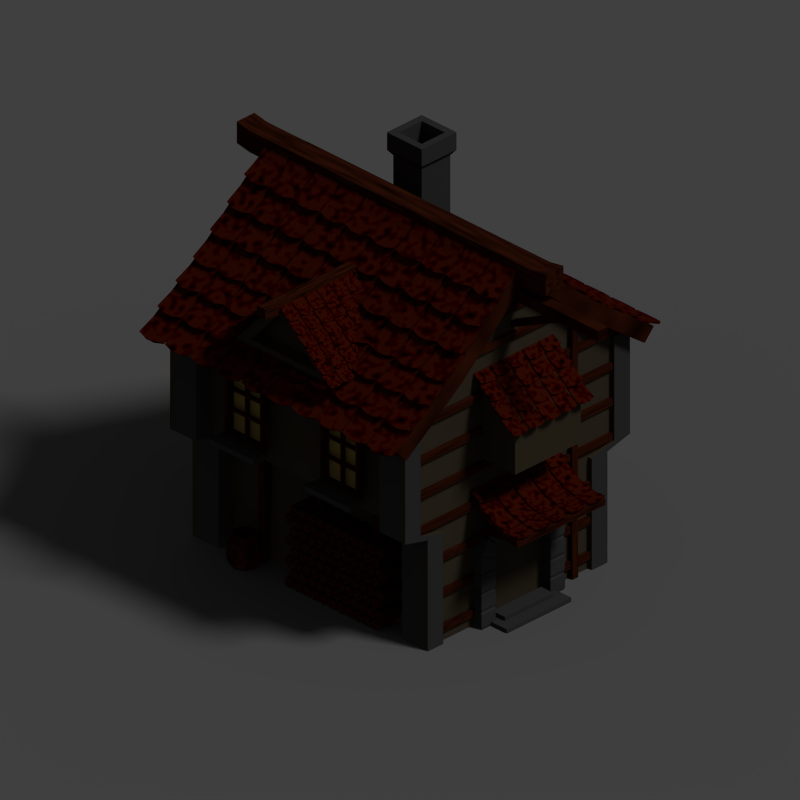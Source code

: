 # Source: Town_01.blend  (saved by Blender 2.79.0; exported with 4.5.12 LTS)
import bpy
from mathutils import Matrix  # noqa: F401  (used for matrix-valued properties, if any)

bpy.ops.wm.read_factory_settings(use_empty=True)
scene = bpy.context.scene
scene.name = 'Scene'

# ---- collections
col_collection_1 = bpy.data.collections.new('Collection 1'); scene.collection.children.link(col_collection_1)

# ---- materials (node trees are filled in below, after node groups)
mat_wood = bpy.data.materials.new('wood')
mat_wood.alpha_threshold = 0.0
mat_wood.roughness = 0.5
mat_wall = bpy.data.materials.new('wall')
mat_wall.alpha_threshold = 0.0
mat_wall.roughness = 0.5
mat_tiles = bpy.data.materials.new('Tiles')
mat_tiles.alpha_threshold = 0.0
mat_tiles.preview_render_type = 'SHADERBALL'
mat_tiles.roughness = 0.5
mat_stone = bpy.data.materials.new('Stone')
mat_stone.alpha_threshold = 0.0
mat_stone.roughness = 0.5
mat_material_003 = bpy.data.materials.new('Material.003')
mat_material_003.alpha_threshold = 0.0
mat_material_003.roughness = 0.5
mat_material = bpy.data.materials.new('Material')
mat_material.alpha_threshold = 0.0
mat_material.roughness = 0.5

# ---- material node trees
mat_wood.use_nodes = True; mat_wood.node_tree.nodes.clear()
_N = mat_wood.node_tree.nodes; _L = mat_wood.node_tree.links
n0 = _N.new('ShaderNodeOutputMaterial'); n0.name = 'Material Output'; n0.location = (300, 300)
n1 = _N.new('ShaderNodeBsdfDiffuse'); n1.name = 'Diffuse BSDF'; n1.location = (71, 313)
n2 = _N.new('ShaderNodeTexNoise'); n2.name = 'Musgrave Texture'; n2.location = (-504, 204)
n2.width = 150
n2.normalize = False
n2.inputs[3].default_value = 1.0
n2.inputs[4].default_value = 1.0
n2.inputs[5].default_value = 1.0
n3 = _N.new('ShaderNodeRGB'); n3.name = 'RGB'; n3.location = (-473, 432)
n3.outputs[0].default_value = (0.05286, 0.01161, 0.004025, 1.0)
n4 = _N.new('ShaderNodeMix'); n4.name = 'Mix'; n4.location = (-124, 214)
n4.data_type = 'RGBA'
n4.blend_type = 'SOFT_LIGHT'
n4.inputs[0].default_value = 0.2
_L.new(n1.outputs[0], n0.inputs[0])
_L.new(n3.outputs[0], n4.inputs[6])
_L.new(n2.outputs[0], n4.inputs[7])
_L.new(n4.outputs[2], n1.inputs[0])
n0.is_active_output = True
mat_wall.use_nodes = True; mat_wall.node_tree.nodes.clear()
_N = mat_wall.node_tree.nodes; _L = mat_wall.node_tree.links
n0 = _N.new('ShaderNodeOutputMaterial'); n0.name = 'Material Output'; n0.location = (300, 300)
n1 = _N.new('ShaderNodeBsdfDiffuse'); n1.name = 'Diffuse BSDF'; n1.location = (10, 300)
n1.inputs[0].default_value = (0.06337, 0.05005, 0.03136, 1.0)
_L.new(n1.outputs[0], n0.inputs[0])
n0.is_active_output = True
mat_tiles.use_nodes = True; mat_tiles.node_tree.nodes.clear()
_N = mat_tiles.node_tree.nodes; _L = mat_tiles.node_tree.links
n0 = _N.new('ShaderNodeRGB'); n0.name = 'RGB'; n0.location = (-424, 557)
n0.outputs[0].default_value = (0.06698, 0.007719, 0.002089, 1.0)
n1 = _N.new('ShaderNodeOutputMaterial'); n1.name = 'Material Output'; n1.location = (528, 343)
n2 = _N.new('ShaderNodeBsdfDiffuse'); n2.name = 'Diffuse BSDF'; n2.location = (272, 378)
n3 = _N.new('ShaderNodeMix'); n3.name = 'Mix'; n3.location = (19, 304)
n3.data_type = 'RGBA'
n3.blend_type = 'DARKEN'
n3.inputs[0].default_value = 0.04545
n4 = _N.new('ShaderNodeTexNoise'); n4.name = 'Musgrave Texture'; n4.location = (-456, 242)
n4.width = 150
n4.normalize = False
n4.inputs[2].default_value = 4.0
n4.inputs[3].default_value = 1.0
n4.inputs[4].default_value = 1.0
n4.inputs[5].default_value = 1.0
_L.new(n2.outputs[0], n1.inputs[0])
_L.new(n4.outputs[0], n3.inputs[7])
_L.new(n3.outputs[2], n2.inputs[0])
_L.new(n0.outputs[0], n3.inputs[6])
n1.is_active_output = True
mat_stone.use_nodes = True; mat_stone.node_tree.nodes.clear()
_N = mat_stone.node_tree.nodes; _L = mat_stone.node_tree.links
n0 = _N.new('ShaderNodeOutputMaterial'); n0.name = 'Material Output'; n0.location = (300, 300)
n1 = _N.new('ShaderNodeBsdfDiffuse'); n1.name = 'Diffuse BSDF'; n1.location = (10, 300)
n1.inputs[0].default_value = (0.05345, 0.05345, 0.05345, 1.0)
_L.new(n1.outputs[0], n0.inputs[0])
n0.is_active_output = True
mat_material_003.use_nodes = True; mat_material_003.node_tree.nodes.clear()
_N = mat_material_003.node_tree.nodes; _L = mat_material_003.node_tree.links
n0 = _N.new('ShaderNodeOutputMaterial'); n0.name = 'Material Output'; n0.location = (300, 300)
n1 = _N.new('ShaderNodeBsdfDiffuse'); n1.name = 'Diffuse BSDF'; n1.location = (10, 300)
n1.inputs[0].default_value = (0.3883, 0.2762, 0.07502, 1.0)
_L.new(n1.outputs[0], n0.inputs[0])
n0.is_active_output = True

# ---- world
world_world = bpy.data.worlds.new('World'); scene.world = world_world
world_world.color = (0.05088, 0.05088, 0.05088)
world_world.use_sun_shadow = False
world_world.sun_shadow_jitter_overblur = 0.0
world_world.cycles.sampling_method = 'MANUAL'
world_world.light_settings.ao_factor = 0.6

# ---- cameras
cam_camera = bpy.data.cameras.new('Camera')
cam_camera.type = 'ORTHO'
cam_camera.clip_end = 100.0
cam_camera.lens = 35.0
cam_camera.sensor_width = 32.0
cam_camera.sensor_height = 18.0
cam_camera.ortho_scale = 7.6
cam_camera.dof.focus_distance = 0.0

# ---- lights
light_lamp = bpy.data.lights.new('Lamp', 'SUN')
light_lamp.transmission_factor = 0.0
light_lamp.cutoff_distance = 30.0
light_lamp.angle = 0.1993
light_lamp.energy = 1.0
light_lamp.shadow_buffer_clip_start = 1.001
light_lamp.shadow_soft_size = 0.1
light_lamp.shadow_cascade_max_distance = 1000.0

# ---- meshes
me_cylinder_002 = bpy.data.meshes.new('Cylinder.002')
me_cylinder_002.from_pydata([(0.0, 0.2, -1.0), (0.0, 0.2, 1.0), (0.1414, 0.1414, -1.0), (0.1414, 0.1414, 1.0), (0.2, -8.742e-09, -1.0), (0.2, -8.742e-09, 1.0), (0.1414, -0.1414, -1.0), (0.1414, -0.1414, 1.0), (-1.748e-08, -0.2, -1.0), (-1.748e-08, -0.2, 1.0), (-0.1414, -0.1414, -1.0), (-0.1414, -0.1414, 1.0), (-0.2, 2.385e-09, -1.0), (-0.2, 2.385e-09, 1.0), (-0.1414, 0.1414, -1.0), (-0.1414, 0.1414, 1.0), (0.1186, 0.1186, 1.0), (-9.034e-10, 0.1677, 1.0), (0.1677, -7.329e-09, 1.0), (0.1186, -0.1186, 1.0), (-1.556e-08, -0.1677, 1.0), (-0.1186, -0.1186, 1.0), (-0.1677, 1.999e-09, 1.0), (-0.1186, 0.1186, 1.0), (0.1186, 0.1186, 0.04167), (-9.034e-10, 0.1677, 0.04167), (0.1677, -7.329e-09, 0.04167), (0.1186, -0.1186, 0.04167), (-1.556e-08, -0.1677, 0.04167), (-0.1186, -0.1186, 0.04167), (-0.1677, 1.999e-09, 0.04167), (-0.1186, 0.1186, 0.04167), (0.0, 0.2707, -0.3876), (0.0, 0.2707, 0.3876), (0.1914, 0.1914, 0.3876), (0.1914, 0.1914, -0.3876), (0.2707, -1.117e-08, 0.3876), (0.2707, -1.117e-08, -0.3876), (0.1914, -0.1914, 0.3876), (0.1914, -0.1914, -0.3876), (-2.366e-08, -0.2707, 0.3876), (-2.366e-08, -0.2707, -0.3876), (-0.1914, -0.1914, 0.3876), (-0.1914, -0.1914, -0.3876), (-0.2707, 3.886e-09, 0.3876), (-0.2707, 3.886e-09, -0.3876), (-0.1914, 0.1914, 0.3876), (-0.1914, 0.1914, -0.3876)], [], [(33, 1, 3, 34), (34, 3, 5, 36), (36, 5, 7, 38), (38, 7, 9, 40), (40, 9, 11, 42), (42, 11, 13, 44), (7, 5, 18, 19), (44, 13, 15, 46), (46, 15, 1, 33), (0, 2, 4, 6, 8, 10, 12, 14), (23, 22, 30, 31), (13, 11, 21, 22), (9, 7, 19, 20), (15, 13, 22, 23), (5, 3, 16, 18), (11, 9, 20, 21), (1, 15, 23, 17), (3, 1, 17, 16), (24, 25, 31, 30, 29, 28, 27, 26), (21, 20, 28, 29), (19, 18, 26, 27), (16, 17, 25, 24), (17, 23, 31, 25), (22, 21, 29, 30), (20, 19, 27, 28), (18, 16, 24, 26), (14, 47, 32, 0), (47, 46, 33, 32), (12, 45, 47, 14), (45, 44, 46, 47), (10, 43, 45, 12), (43, 42, 44, 45), (8, 41, 43, 10), (41, 40, 42, 43), (6, 39, 41, 8), (39, 38, 40, 41), (4, 37, 39, 6), (37, 36, 38, 39), (2, 35, 37, 4), (35, 34, 36, 37), (0, 32, 35, 2), (32, 33, 34, 35)])
me_cylinder_002.materials.append(mat_wood)
me_cylinder_002.use_remesh_preserve_volume = False
me_cylinder_002.use_remesh_preserve_attributes = False
me_cylinder_002.use_mirror_vertex_groups = False
me_cylinder_002.update()
me_cube_028 = bpy.data.meshes.new('Cube.028')
me_cube_028.from_pydata([(-1.835, -0.05481, -1.68), (1.816, -0.05481, -1.68), (-1.835, 0.1204, -1.68), (1.816, 0.1204, -1.68), (-1.835, -0.05481, -1.505), (1.816, -0.05481, -1.505), (-1.835, 0.1204, -1.505), (1.816, 0.1204, -1.505), (-1.835, -0.05481, -1.68), (1.816, -0.05481, -1.68), (-1.835, 0.1204, -1.68), (1.816, 0.1204, -1.68), (-1.835, -0.05481, -1.505), (1.816, -0.05481, -1.505), (-1.835, 0.1204, -1.505), (1.816, 0.1204, -1.505), (-1.342, -0.05481, -0.9734), (1.324, -0.05481, -0.9734), (-1.342, 0.1204, -0.9734), (1.324, 0.1204, -0.9734), (-1.342, -0.05481, -0.7982), (1.324, -0.05481, -0.7982), (-1.342, 0.1204, -0.7982), (1.324, 0.1204, -0.7982), (-1.342, -0.05481, -0.9734), (1.324, -0.05481, -0.9734), (-1.342, 0.1204, -0.9734), (1.324, 0.1204, -0.9734), (-1.342, -0.05481, -0.7982), (1.324, -0.05481, -0.7982), (-1.342, 0.1204, -0.7982), (1.324, 0.1204, -0.7982), (-0.148, 1.51, -0.6555), (-0.148, -2.712, -0.6555), (0.1295, 1.51, -0.6555), (0.1295, -2.712, -0.6555), (-0.148, 1.51, -0.378), (-0.148, -2.712, -0.378), (0.1295, 1.51, -0.378), (0.1295, -2.712, -0.378), (-0.148, 1.51, -0.6555), (-0.148, -2.712, -0.6555), (0.1295, 1.51, -0.6555), (0.1295, -2.712, -0.6555), (-0.148, 1.51, -0.378), (-0.148, -2.712, -0.378), (0.1295, 1.51, -0.378), (0.1295, -2.712, -0.378), (-0.08464, 0.3974, -1.598), (-0.08464, -1.666, -0.5917), (0.06621, 0.3974, -1.598), (0.06621, -1.666, -0.5917), (-0.08464, 0.4635, -1.462), (-0.08464, -1.6, -0.4561), (0.06621, 0.4635, -1.462), (0.06621, -1.6, -0.4561), (-0.08464, 0.3974, -1.598), (-0.08464, -1.666, -0.5917), (0.06621, 0.3974, -1.598), (0.06621, -1.666, -0.5917), (-0.08464, 0.4635, -1.462), (-0.08464, -1.6, -0.4561), (0.06621, 0.4635, -1.462), (0.06621, -1.6, -0.4561)], [], [(0, 2, 3, 1), (2, 6, 7, 3), (6, 4, 5, 7), (4, 0, 1, 5), (2, 0, 4, 6), (7, 5, 1, 3), (10, 8, 12, 14), (15, 13, 9, 11), (16, 18, 19, 17), (18, 22, 23, 19), (22, 20, 21, 23), (20, 16, 17, 21), (18, 16, 20, 22), (23, 21, 17, 19), (26, 24, 28, 30), (31, 29, 25, 27), (32, 34, 35, 33), (34, 38, 39, 35), (38, 36, 37, 39), (36, 32, 33, 37), (34, 32, 36, 38), (39, 37, 33, 35), (42, 40, 44, 46), (47, 45, 41, 43), (48, 50, 51, 49), (50, 54, 55, 51), (54, 52, 53, 55), (52, 48, 49, 53), (50, 48, 52, 54), (55, 53, 49, 51), (58, 56, 60, 62), (63, 61, 57, 59)])
me_cube_028.materials.append(mat_wood)
me_cube_028.use_remesh_preserve_volume = False
me_cube_028.use_remesh_preserve_attributes = False
me_cube_028.use_mirror_vertex_groups = False
me_cube_028.update()
me_cube_027 = bpy.data.meshes.new('Cube.027')
me_cube_027.from_pydata([(0.9914, -0.05481, -5.218), (2.679, -0.05481, -5.218), (0.9914, 0.1204, -5.218), (2.679, 0.1204, -5.218), (0.9914, -0.05481, -5.043), (2.679, -0.05481, -5.043), (0.9914, 0.1204, -5.043), (2.679, 0.1204, -5.043)], [], [(0, 2, 3, 1), (2, 6, 7, 3), (6, 4, 5, 7), (4, 0, 1, 5), (2, 0, 4, 6), (7, 5, 1, 3)])
me_cube_027.materials.append(mat_wood)
me_cube_027.use_remesh_preserve_volume = False
me_cube_027.use_remesh_preserve_attributes = False
me_cube_027.use_mirror_vertex_groups = False
me_cube_027.update()
me_cube_026 = bpy.data.meshes.new('Cube.026')
me_cube_026.from_pydata([(-3.191, -0.05482, -5.41), (3.172, -0.05481, -5.41), (-3.191, 0.1204, -5.41), (3.172, 0.1204, -5.41), (-3.191, -0.05482, -5.235), (3.172, -0.05481, -5.235), (-3.191, 0.1204, -5.235), (3.172, 0.1204, -5.235)], [], [(0, 2, 3, 1), (2, 6, 7, 3), (6, 4, 5, 7), (4, 0, 1, 5), (2, 0, 4, 6), (7, 5, 1, 3)])
me_cube_026.materials.append(mat_wood)
me_cube_026.use_remesh_preserve_volume = False
me_cube_026.use_remesh_preserve_attributes = False
me_cube_026.use_mirror_vertex_groups = False
me_cube_026.update()
me_cube_025 = bpy.data.meshes.new('Cube.025')
me_cube_025.from_pydata([(1.669, -0.09372, -1.238), (1.669, -0.09372, -8.463), (1.669, 0.08151, -1.238), (1.669, 0.08151, -8.463), (1.844, -0.09372, -1.238), (1.844, -0.09372, -8.463), (1.844, 0.08151, -1.238), (1.844, 0.08151, -8.463)], [], [(0, 2, 3, 1), (2, 6, 7, 3), (6, 4, 5, 7), (4, 0, 1, 5), (2, 0, 4, 6), (7, 5, 1, 3)])
me_cube_025.materials.append(mat_wood)
me_cube_025.use_remesh_preserve_volume = False
me_cube_025.use_remesh_preserve_attributes = False
me_cube_025.use_mirror_vertex_groups = False
me_cube_025.update()
me_cube_024 = bpy.data.meshes.new('Cube.024')
me_cube_024.from_pydata([(-1.819, -2.514, -2.031), (-1.819, -2.514, -5.093), (-1.819, -2.339, -2.031), (-1.819, -2.339, -5.093), (-1.644, -2.514, -2.031), (-1.644, -2.514, -5.093), (-1.644, -2.339, -2.031), (-1.644, -2.339, -5.093)], [], [(0, 2, 3, 1), (2, 6, 7, 3), (6, 4, 5, 7), (4, 0, 1, 5), (2, 0, 4, 6), (7, 5, 1, 3)])
me_cube_024.materials.append(mat_wood)
me_cube_024.use_remesh_preserve_volume = False
me_cube_024.use_remesh_preserve_attributes = False
me_cube_024.use_mirror_vertex_groups = False
me_cube_024.update()
me_cube_023 = bpy.data.meshes.new('Cube.023')
me_cube_023.from_pydata([(-1.0, -1.0, -1.0), (-1.0, -1.0, 1.967), (-1.0, 1.0, -1.0), (-1.0, 1.0, 1.967), (1.0, -1.0, -1.0), (1.0, -1.0, 0.1871), (1.0, 1.0, -1.0), (1.0, 1.0, 0.1871)], [], [(0, 1, 3, 2), (2, 3, 7, 6), (6, 7, 5, 4), (4, 5, 1, 0), (2, 6, 4, 0), (7, 3, 1, 5)])
me_cube_023.materials.append(mat_wall)
me_cube_023.use_remesh_preserve_volume = False
me_cube_023.use_remesh_preserve_attributes = False
me_cube_023.use_mirror_vertex_groups = False
me_cube_023.update()
me_cube_022 = bpy.data.meshes.new('Cube.022')
me_cube_022.from_pydata([(0.01133, -0.4781, 0.3114), (0.01133, -0.4893, 0.3336), (0.01133, -0.1462, 0.4076), (0.01133, -0.1573, 0.4298), (0.3211, -0.4781, 0.3114), (0.3211, -0.4893, 0.3336), (0.3211, -0.1462, 0.4076), (0.3211, -0.1573, 0.4298), (0.2178, -0.1462, 0.4076), (0.1146, -0.1462, 0.4076), (0.1146, -0.1573, 0.4298), (0.2178, -0.1573, 0.4298), (0.1146, -0.5072, 0.2996), (0.2178, -0.5072, 0.2996), (0.2178, -0.5183, 0.3218), (0.1146, -0.5183, 0.3218), (0.01133, -0.2775, 0.3543), (0.01133, -0.2887, 0.3765), (0.3211, -0.2775, 0.3543), (0.3211, -0.2887, 0.3765), (0.2178, -0.3007, 0.3716), (0.1146, -0.3007, 0.3716), (0.1146, -0.2895, 0.3494), (0.2178, -0.2895, 0.3494)], [], [(16, 17, 3, 2), (8, 11, 7, 6), (18, 19, 5, 4), (12, 15, 1, 0), (23, 18, 4, 13), (21, 17, 1, 15), (19, 20, 14, 5), (20, 21, 15, 14), (16, 22, 12, 0), (22, 23, 13, 12), (4, 5, 14, 13), (13, 14, 15, 12), (2, 3, 10, 9), (9, 10, 11, 8), (9, 8, 23, 22), (2, 9, 22, 16), (11, 10, 21, 20), (7, 11, 20, 19), (10, 3, 17, 21), (8, 6, 18, 23), (6, 7, 19, 18), (0, 1, 17, 16)])
me_cube_022.materials.append(mat_tiles)
me_cube_022.use_remesh_preserve_volume = False
me_cube_022.use_remesh_preserve_attributes = False
me_cube_022.use_mirror_vertex_groups = False
me_cube_022.update()
me_cube_021 = bpy.data.meshes.new('Cube.021')
me_cube_021.from_pydata([(0.01133, -0.4781, 0.3114), (0.01133, -0.4893, 0.3336), (0.01133, -0.1462, 0.4076), (0.01133, -0.1573, 0.4298), (0.3211, -0.4781, 0.3114), (0.3211, -0.4893, 0.3336), (0.3211, -0.1462, 0.4076), (0.3211, -0.1573, 0.4298), (0.2178, -0.1462, 0.4076), (0.1146, -0.1462, 0.4076), (0.1146, -0.1573, 0.4298), (0.2178, -0.1573, 0.4298), (0.1146, -0.5072, 0.2996), (0.2178, -0.5072, 0.2996), (0.2178, -0.5183, 0.3218), (0.1146, -0.5183, 0.3218), (0.01133, -0.2775, 0.3543), (0.01133, -0.2887, 0.3765), (0.3211, -0.2775, 0.3543), (0.3211, -0.2887, 0.3765), (0.2178, -0.3007, 0.3716), (0.1146, -0.3007, 0.3716), (0.1146, -0.2895, 0.3494), (0.2178, -0.2895, 0.3494)], [], [(16, 17, 3, 2), (8, 11, 7, 6), (18, 19, 5, 4), (12, 15, 1, 0), (23, 18, 4, 13), (21, 17, 1, 15), (19, 20, 14, 5), (20, 21, 15, 14), (16, 22, 12, 0), (22, 23, 13, 12), (4, 5, 14, 13), (13, 14, 15, 12), (2, 3, 10, 9), (9, 10, 11, 8), (9, 8, 23, 22), (2, 9, 22, 16), (11, 10, 21, 20), (7, 11, 20, 19), (10, 3, 17, 21), (8, 6, 18, 23), (6, 7, 19, 18), (0, 1, 17, 16)])
me_cube_021.materials.append(mat_tiles)
me_cube_021.use_remesh_preserve_volume = False
me_cube_021.use_remesh_preserve_attributes = False
me_cube_021.use_mirror_vertex_groups = False
me_cube_021.update()
me_cube_020 = bpy.data.meshes.new('Cube.020')
me_cube_020.from_pydata([(0.01133, -0.3922, 0.3513), (0.01133, -0.4096, 0.369), (0.01133, -0.1059, 0.5449), (0.01133, -0.1234, 0.5626), (0.3211, -0.3922, 0.3513), (0.3211, -0.4096, 0.369), (0.3211, -0.1059, 0.5449), (0.3211, -0.1234, 0.5626), (0.2178, -0.1059, 0.5449), (0.1146, -0.1059, 0.5449), (0.1146, -0.1234, 0.5626), (0.2178, -0.1234, 0.5626), (0.1146, -0.4162, 0.3311), (0.2178, -0.4162, 0.3311), (0.2178, -0.4337, 0.3488), (0.1146, -0.4337, 0.3488), (0.01133, -0.2145, 0.4538), (0.01133, -0.232, 0.4714), (0.3211, -0.2145, 0.4538), (0.3211, -0.232, 0.4714), (0.2178, -0.2419, 0.4631), (0.1146, -0.2419, 0.4631), (0.1146, -0.2244, 0.4455), (0.2178, -0.2244, 0.4455)], [], [(16, 17, 3, 2), (8, 11, 7, 6), (18, 19, 5, 4), (12, 15, 1, 0), (23, 18, 4, 13), (21, 17, 1, 15), (19, 20, 14, 5), (20, 21, 15, 14), (16, 22, 12, 0), (22, 23, 13, 12), (4, 5, 14, 13), (13, 14, 15, 12), (2, 3, 10, 9), (9, 10, 11, 8), (9, 8, 23, 22), (2, 9, 22, 16), (11, 10, 21, 20), (7, 11, 20, 19), (10, 3, 17, 21), (8, 6, 18, 23), (6, 7, 19, 18), (0, 1, 17, 16)])
me_cube_020.materials.append(mat_tiles)
me_cube_020.use_remesh_preserve_volume = False
me_cube_020.use_remesh_preserve_attributes = False
me_cube_020.use_mirror_vertex_groups = False
me_cube_020.update()
me_cube_019 = bpy.data.meshes.new('Cube.019')
me_cube_019.from_pydata([(0.01133, -0.3922, 0.3513), (0.01133, -0.4096, 0.369), (0.01133, -0.1059, 0.5449), (0.01133, -0.1234, 0.5626), (0.3211, -0.3922, 0.3513), (0.3211, -0.4096, 0.369), (0.3211, -0.1059, 0.5449), (0.3211, -0.1234, 0.5626), (0.2178, -0.1059, 0.5449), (0.1146, -0.1059, 0.5449), (0.1146, -0.1234, 0.5626), (0.2178, -0.1234, 0.5626), (0.1146, -0.4162, 0.3311), (0.2178, -0.4162, 0.3311), (0.2178, -0.4337, 0.3488), (0.1146, -0.4337, 0.3488), (0.01133, -0.2145, 0.4538), (0.01133, -0.232, 0.4714), (0.3211, -0.2145, 0.4538), (0.3211, -0.232, 0.4714), (0.2178, -0.2419, 0.4631), (0.1146, -0.2419, 0.4631), (0.1146, -0.2244, 0.4455), (0.2178, -0.2244, 0.4455)], [], [(16, 17, 3, 2), (8, 11, 7, 6), (18, 19, 5, 4), (12, 15, 1, 0), (23, 18, 4, 13), (21, 17, 1, 15), (19, 20, 14, 5), (20, 21, 15, 14), (16, 22, 12, 0), (22, 23, 13, 12), (4, 5, 14, 13), (13, 14, 15, 12), (2, 3, 10, 9), (9, 10, 11, 8), (9, 8, 23, 22), (2, 9, 22, 16), (11, 10, 21, 20), (7, 11, 20, 19), (10, 3, 17, 21), (8, 6, 18, 23), (6, 7, 19, 18), (0, 1, 17, 16)])
me_cube_019.materials.append(mat_tiles)
me_cube_019.use_remesh_preserve_volume = False
me_cube_019.use_remesh_preserve_attributes = False
me_cube_019.use_mirror_vertex_groups = False
me_cube_019.update()
me_cube_018 = bpy.data.meshes.new('Cube.018')
me_cube_018.from_pydata([(-1.0, -1.0, -1.0), (-1.0, -1.0, 3.315), (-1.0, 1.0, -1.0), (-1.0, 1.0, 3.315), (1.0, -1.0, -1.0), (1.0, -1.0, 3.315), (1.0, 1.0, -1.0), (1.0, 1.0, 3.315), (-1.22, -1.22, 3.617), (-1.22, 1.22, 3.617), (1.22, 1.22, 3.617), (1.22, -1.22, 3.617), (-1.22, -1.22, 4.623), (-1.22, 1.22, 4.623), (1.22, 1.22, 4.623), (1.22, -1.22, 4.623), (-0.8227, -0.8227, 4.623), (-0.8227, 0.8227, 4.623), (0.8227, 0.8227, 4.623), (0.8227, -0.8227, 4.623), (-0.8227, -0.8227, 1.201), (-0.8227, 0.8227, 1.201), (0.8227, 0.8227, 1.201), (0.8227, -0.8227, 1.201)], [], [(0, 1, 3, 2), (2, 3, 7, 6), (6, 7, 5, 4), (4, 5, 1, 0), (2, 6, 4, 0), (7, 3, 9, 10), (11, 10, 14, 15), (5, 7, 10, 11), (3, 1, 8, 9), (1, 5, 11, 8), (12, 15, 19, 16), (9, 8, 12, 13), (8, 11, 15, 12), (10, 9, 13, 14), (19, 18, 22, 23), (14, 13, 17, 18), (15, 14, 18, 19), (13, 12, 16, 17), (22, 21, 20, 23), (17, 16, 20, 21), (16, 19, 23, 20), (18, 17, 21, 22)])
me_cube_018.materials.append(mat_stone)
me_cube_018.use_remesh_preserve_volume = False
me_cube_018.use_remesh_preserve_attributes = False
me_cube_018.use_mirror_vertex_groups = False
me_cube_018.update()
me_cube_017 = bpy.data.meshes.new('Cube.017')
me_cube_017.from_pydata([(-1.722, -1.0, -0.608), (-0.2971, -1.0, 1.0), (-1.722, 1.0, -0.608), (-0.2971, 1.0, 1.0), (1.722, -1.0, -0.608), (0.2971, -1.0, 1.0), (1.722, 1.0, -0.608), (0.2971, 1.0, 1.0), (-1.131, -1.0, -0.3322), (-0.1952, -1.0, 0.7242), (0.1952, -1.0, 0.7242), (1.131, -1.0, -0.3322), (-1.131, -0.6258, -0.3322), (-0.1952, -0.6258, 0.7242), (0.1952, -0.6258, 0.7242), (1.131, -0.6258, -0.3322)], [], [(0, 1, 3, 2), (2, 3, 7, 6), (6, 7, 5, 4), (5, 1, 9, 10), (2, 6, 4, 0), (7, 3, 1, 5), (10, 9, 13, 14), (4, 5, 10, 11), (1, 0, 8, 9), (0, 4, 11, 8), (15, 14, 13, 12), (11, 10, 14, 15), (8, 11, 15, 12), (9, 8, 12, 13)])
me_cube_017.materials.append(mat_wall)
me_cube_017.use_remesh_preserve_volume = False
me_cube_017.use_remesh_preserve_attributes = False
me_cube_017.use_mirror_vertex_groups = False
me_cube_017.update()
me_cube_016 = bpy.data.meshes.new('Cube.016')
me_cube_016.from_pydata([(1.902, -0.1183, -0.1183), (1.902, -0.1183, 0.1183), (1.902, 0.1183, -0.1183), (1.902, 0.1183, 0.1183), (0.0, 0.1183, -0.1183), (0.0, 0.1183, 0.1183), (0.0, -0.1183, -0.1183), (0.0, -0.1183, 0.1183), (2.075, 0.1183, 0.1498), (2.075, 0.1183, -0.0868), (2.075, -0.1183, -0.0868), (2.075, -0.1183, 0.1498)], [], [(4, 5, 3, 2), (3, 1, 11, 8), (4, 2, 0, 6), (3, 5, 7, 1), (0, 1, 7, 6), (9, 8, 11, 10), (2, 3, 8, 9), (1, 0, 10, 11), (0, 2, 9, 10)])
me_cube_016.materials.append(mat_wood)
me_cube_016.use_remesh_preserve_volume = False
me_cube_016.use_remesh_preserve_attributes = False
me_cube_016.use_mirror_vertex_groups = False
me_cube_016.update()
me_cube_015 = bpy.data.meshes.new('Cube.015')
me_cube_015.from_pydata([(0.01133, -0.3922, 0.3513), (0.01133, -0.4096, 0.369), (0.01133, -0.1059, 0.5449), (0.01133, -0.1234, 0.5626), (0.3211, -0.3922, 0.3513), (0.3211, -0.4096, 0.369), (0.3211, -0.1059, 0.5449), (0.3211, -0.1234, 0.5626), (0.2178, -0.1059, 0.5449), (0.1146, -0.1059, 0.5449), (0.1146, -0.1234, 0.5626), (0.2178, -0.1234, 0.5626), (0.1146, -0.4162, 0.3311), (0.2178, -0.4162, 0.3311), (0.2178, -0.4337, 0.3488), (0.1146, -0.4337, 0.3488), (0.01133, -0.2145, 0.4538), (0.01133, -0.232, 0.4714), (0.3211, -0.2145, 0.4538), (0.3211, -0.232, 0.4714), (0.2178, -0.2419, 0.4631), (0.1146, -0.2419, 0.4631), (0.1146, -0.2244, 0.4455), (0.2178, -0.2244, 0.4455)], [], [(16, 17, 3, 2), (8, 11, 7, 6), (18, 19, 5, 4), (12, 15, 1, 0), (23, 18, 4, 13), (21, 17, 1, 15), (19, 20, 14, 5), (20, 21, 15, 14), (16, 22, 12, 0), (22, 23, 13, 12), (4, 5, 14, 13), (13, 14, 15, 12), (2, 3, 10, 9), (9, 10, 11, 8), (9, 8, 23, 22), (2, 9, 22, 16), (11, 10, 21, 20), (7, 11, 20, 19), (10, 3, 17, 21), (8, 6, 18, 23), (6, 7, 19, 18), (0, 1, 17, 16)])
me_cube_015.materials.append(mat_tiles)
me_cube_015.use_remesh_preserve_volume = False
me_cube_015.use_remesh_preserve_attributes = False
me_cube_015.use_mirror_vertex_groups = False
me_cube_015.update()
me_cylinder_001 = bpy.data.meshes.new('Cylinder.001')
me_cylinder_001.from_pydata([(0.5567, 1.319, -2.119), (0.5567, 0.3255, -2.119), (0.6981, 1.319, -2.237), (0.6981, 0.3255, -2.237), (0.7567, 1.319, -2.521), (0.7567, 0.3255, -2.521), (0.6981, 1.319, -2.806), (0.6981, 0.3255, -2.806), (0.5567, 1.319, -2.924), (0.5567, 0.3255, -2.924), (0.4152, 1.319, -2.806), (0.4152, 0.3255, -2.806), (0.3567, 1.319, -2.521), (0.3567, 0.3255, -2.521), (0.4152, 1.319, -2.237), (0.4152, 0.3255, -2.237)], [], [(0, 1, 3, 2), (2, 3, 5, 4), (4, 5, 7, 6), (6, 7, 9, 8), (8, 9, 11, 10), (10, 11, 13, 12), (3, 1, 15, 13, 11, 9, 7, 5), (12, 13, 15, 14), (14, 15, 1, 0), (0, 2, 4, 6, 8, 10, 12, 14)])
me_cylinder_001.materials.append(mat_wood)
me_cylinder_001.use_remesh_preserve_volume = False
me_cylinder_001.use_remesh_preserve_attributes = False
me_cylinder_001.use_mirror_vertex_groups = False
me_cylinder_001.update()
me_cube_014 = bpy.data.meshes.new('Cube.014')
me_cube_014.from_pydata([(0.01133, -1.317, -0.4403), (0.01133, -1.332, -0.421), (0.01133, -1.012, -0.2767), (0.01133, -1.028, -0.2574), (0.3211, -1.317, -0.4403), (0.3211, -1.332, -0.421), (0.3211, -1.012, -0.2767), (0.3211, -1.028, -0.2574), (0.2178, -1.012, -0.2767), (0.1146, -1.012, -0.2767), (0.1146, -1.028, -0.2574), (0.2178, -1.028, -0.2574), (0.1146, -1.343, -0.458), (0.2178, -1.343, -0.458), (0.2178, -1.358, -0.4386), (0.1146, -1.358, -0.4386), (0.01133, -1.13, -0.3564), (0.01133, -1.145, -0.337), (0.3211, -1.13, -0.3564), (0.3211, -1.145, -0.337), (0.2178, -1.156, -0.3443), (0.1146, -1.156, -0.3443), (0.1146, -1.14, -0.3636), (0.2178, -1.14, -0.3636)], [], [(16, 17, 3, 2), (8, 11, 7, 6), (18, 19, 5, 4), (12, 15, 1, 0), (23, 18, 4, 13), (21, 17, 1, 15), (19, 20, 14, 5), (20, 21, 15, 14), (16, 22, 12, 0), (22, 23, 13, 12), (4, 5, 14, 13), (13, 14, 15, 12), (2, 3, 10, 9), (9, 10, 11, 8), (9, 8, 23, 22), (2, 9, 22, 16), (11, 10, 21, 20), (7, 11, 20, 19), (10, 3, 17, 21), (8, 6, 18, 23), (6, 7, 19, 18), (0, 1, 17, 16)])
me_cube_014.materials.append(mat_tiles)
me_cube_014.use_remesh_preserve_volume = False
me_cube_014.use_remesh_preserve_attributes = False
me_cube_014.use_mirror_vertex_groups = False
me_cube_014.update()
me_cube_013 = bpy.data.meshes.new('Cube.013')
me_cube_013.from_pydata([(0.01133, -0.3922, 0.3513), (0.01133, -0.4096, 0.369), (0.01133, -0.1059, 0.5449), (0.01133, -0.1234, 0.5626), (0.3211, -0.3922, 0.3513), (0.3211, -0.4096, 0.369), (0.3211, -0.1059, 0.5449), (0.3211, -0.1234, 0.5626), (0.2178, -0.1059, 0.5449), (0.1146, -0.1059, 0.5449), (0.1146, -0.1234, 0.5626), (0.2178, -0.1234, 0.5626), (0.1146, -0.4162, 0.3311), (0.2178, -0.4162, 0.3311), (0.2178, -0.4337, 0.3488), (0.1146, -0.4337, 0.3488), (0.01133, -0.2145, 0.4538), (0.01133, -0.232, 0.4714), (0.3211, -0.2145, 0.4538), (0.3211, -0.232, 0.4714), (0.2178, -0.2419, 0.4631), (0.1146, -0.2419, 0.4631), (0.1146, -0.2244, 0.4455), (0.2178, -0.2244, 0.4455)], [], [(16, 17, 3, 2), (8, 11, 7, 6), (18, 19, 5, 4), (12, 15, 1, 0), (23, 18, 4, 13), (21, 17, 1, 15), (19, 20, 14, 5), (20, 21, 15, 14), (16, 22, 12, 0), (22, 23, 13, 12), (4, 5, 14, 13), (13, 14, 15, 12), (2, 3, 10, 9), (9, 10, 11, 8), (9, 8, 23, 22), (2, 9, 22, 16), (11, 10, 21, 20), (7, 11, 20, 19), (10, 3, 17, 21), (8, 6, 18, 23), (6, 7, 19, 18), (0, 1, 17, 16)])
me_cube_013.materials.append(mat_tiles)
me_cube_013.use_remesh_preserve_volume = False
me_cube_013.use_remesh_preserve_attributes = False
me_cube_013.use_mirror_vertex_groups = False
me_cube_013.update()
me_cube_012 = bpy.data.meshes.new('Cube.012')
me_cube_012.from_pydata([(1.902, -0.1183, -0.1183), (1.902, -0.1183, 0.1183), (1.902, 0.1183, -0.1183), (1.902, 0.1183, 0.1183), (0.0, 0.1183, -0.1183), (0.0, 0.1183, 0.1183), (0.0, -0.1183, -0.1183), (0.0, -0.1183, 0.1183), (2.075, 0.1183, 0.1498), (2.075, 0.1183, -0.0868), (2.075, -0.1183, -0.0868), (2.075, -0.1183, 0.1498)], [], [(4, 5, 3, 2), (3, 1, 11, 8), (4, 2, 0, 6), (3, 5, 7, 1), (0, 1, 7, 6), (9, 8, 11, 10), (2, 3, 8, 9), (1, 0, 10, 11), (0, 2, 9, 10)])
me_cube_012.materials.append(mat_wood)
me_cube_012.use_remesh_preserve_volume = False
me_cube_012.use_remesh_preserve_attributes = False
me_cube_012.use_mirror_vertex_groups = False
me_cube_012.update()
me_cube_010 = bpy.data.meshes.new('Cube.010')
me_cube_010.from_pydata([(-1.664, -1.577, 0.3905), (-1.931, -1.577, 0.7606), (2.295, -1.577, 3.246), (2.028, -1.577, 3.616), (-1.664, -1.733, 0.3905), (-1.931, -1.733, 0.7606), (2.295, -1.733, 3.246), (2.028, -1.733, 3.616), (0.6774, -1.577, 1.999), (0.5969, -1.577, 2.448), (5.482, -1.577, 2.861), (5.402, -1.577, 3.31), (0.6774, -1.733, 1.999), (0.5969, -1.733, 2.448), (5.482, -1.733, 2.861), (5.402, -1.733, 3.31)], [], [(0, 1, 3, 2), (2, 3, 7, 6), (6, 7, 5, 4), (4, 5, 1, 0), (2, 6, 4, 0), (7, 3, 1, 5), (8, 9, 11, 10), (10, 11, 15, 14), (14, 15, 13, 12), (12, 13, 9, 8), (10, 14, 12, 8), (15, 11, 9, 13)])
me_cube_010.materials.append(mat_wood)
me_cube_010.use_remesh_preserve_volume = False
me_cube_010.use_remesh_preserve_attributes = False
me_cube_010.use_mirror_vertex_groups = False
me_cube_010.update()
me_cube_009 = bpy.data.meshes.new('Cube.009')
me_cube_009.from_pydata([(-1.0, -1.824, 0.9727), (-1.0, -1.824, 1.797), (-1.0, 1.824, 0.9727), (-1.0, 1.824, 1.797), (6.112, -1.824, -1.711), (6.112, -1.824, -0.8873), (6.112, 1.824, -1.711), (6.112, 1.824, -0.8873), (2.134, 1.824, -1.043), (2.134, 1.824, -0.2194), (2.134, -1.824, -1.043), (2.134, -1.824, -0.2194)], [], [(0, 1, 3, 2), (8, 9, 7, 6), (6, 7, 5, 4), (10, 11, 1, 0), (8, 6, 4, 10), (9, 3, 1, 11), (7, 9, 11, 5), (2, 8, 10, 0), (4, 5, 11, 10), (2, 3, 9, 8)])
me_cube_009.materials.append(mat_wood)
me_cube_009.use_remesh_preserve_volume = False
me_cube_009.use_remesh_preserve_attributes = False
me_cube_009.use_mirror_vertex_groups = False
me_cube_009.update()
me_cube_008 = bpy.data.meshes.new('Cube.008')
me_cube_008.from_pydata([(-1.0, -1.0, 0.2234), (-1.0, -1.0, 1.0), (-1.0, 1.0, 0.2234), (-1.0, 1.0, 1.0), (1.921, -1.0, 0.2234), (1.921, -1.0, 1.0), (1.921, 1.0, 0.2234), (1.921, 1.0, 1.0)], [], [(0, 1, 3, 2), (2, 3, 7, 6), (6, 7, 5, 4), (4, 5, 1, 0), (2, 6, 4, 0), (7, 3, 1, 5)])
me_cube_008.materials.append(mat_stone)
me_cube_008.use_remesh_preserve_volume = False
me_cube_008.use_remesh_preserve_attributes = False
me_cube_008.use_mirror_vertex_groups = False
me_cube_008.update()
me_cube_007 = bpy.data.meshes.new('Cube.007')
me_cube_007.from_pydata([(-1.0, -1.0, -0.5171), (-1.0, -1.0, 1.0), (-1.0, 1.0, -0.5171), (-1.0, 1.0, 1.0), (1.0, -1.0, -0.5171), (1.0, -1.0, 1.0), (1.0, 1.0, -0.5171), (1.0, 1.0, 1.0)], [], [(0, 1, 3, 2), (2, 3, 7, 6), (6, 7, 5, 4), (4, 5, 1, 0), (2, 6, 4, 0), (7, 3, 1, 5)])
me_cube_007.materials.append(mat_stone)
me_cube_007.use_remesh_preserve_volume = False
me_cube_007.use_remesh_preserve_attributes = False
me_cube_007.use_mirror_vertex_groups = False
me_cube_007.update()
me_cube_006 = bpy.data.meshes.new('Cube.006')
me_cube_006.from_pydata([(-0.4949, -3.095, -0.9792), (-0.48, -3.08, 0.0842), (-0.4949, -2.105, -0.9792), (-0.48, -2.12, 0.0842), (0.4949, -3.095, -0.9792), (0.48, -3.08, 0.0842), (0.4949, -2.105, -0.9792), (0.48, -2.12, 0.0842), (-0.5317, -3.131, -0.03395), (-0.5317, -2.068, -0.03395), (0.5317, -2.068, -0.03395), (0.5317, -3.131, -0.03395), (-0.5317, -2.068, -0.8315), (0.5317, -2.068, -0.8315), (0.5317, -3.131, -0.8315), (-0.5317, -3.131, -0.8315), (-0.4949, -3.095, 0.1301), (-0.48, -3.08, 1.194), (-0.4949, -2.105, 0.1301), (-0.48, -2.12, 1.194), (0.4949, -3.095, 0.1301), (0.48, -3.08, 1.194), (0.4949, -2.105, 0.1301), (0.48, -2.12, 1.194), (-0.5317, -3.131, 1.075), (-0.5317, -2.068, 1.075), (0.5317, -2.068, 1.075), (0.5317, -3.131, 1.075), (-0.5317, -2.068, 0.2778), (0.5317, -2.068, 0.2778), (0.5317, -3.131, 0.2778), (-0.5317, -3.131, 0.2778), (-0.4949, -3.095, 1.253), (-0.48, -3.08, 2.317), (-0.4949, -2.105, 1.253), (-0.48, -2.12, 2.317), (0.4949, -3.095, 1.253), (0.48, -3.08, 2.317), (0.4949, -2.105, 1.253), (0.48, -2.12, 2.317), (-0.5317, -3.131, 2.199), (-0.5317, -2.068, 2.199), (0.5317, -2.068, 2.199), (0.5317, -3.131, 2.199), (-0.5317, -2.068, 1.401), (0.5317, -2.068, 1.401), (0.5317, -3.131, 1.401), (-0.5317, -3.131, 1.401), (-0.4949, -3.095, 2.385), (-0.48, -3.08, 3.448), (-0.4949, -2.105, 2.385), (-0.48, -2.12, 3.105), (0.4949, -3.095, 2.385), (0.48, -3.08, 3.448), (0.4949, -2.105, 2.385), (0.48, -2.12, 3.105), (-0.5317, -3.131, 3.33), (-0.5317, -2.068, 2.987), (0.5317, -2.068, 2.987), (0.5317, -3.131, 3.33), (-0.5317, -2.068, 2.533), (0.5317, -2.068, 2.533), (0.5317, -3.131, 2.533), (-0.5317, -3.131, 2.533), (-0.4949, -3.065, 3.468), (-0.48, -2.602, 4.425), (-0.4949, -2.117, 3.116), (-0.48, -1.826, 3.68), (0.4949, -3.065, 3.468), (0.48, -2.602, 4.425), (0.4949, -2.117, 3.116), (0.48, -1.826, 3.68), (-0.5317, -2.699, 4.34), (-0.5317, -1.829, 3.551), (0.5317, -1.829, 3.551), (0.5317, -2.699, 4.34), (-0.5317, -2.021, 3.235), (0.5317, -2.021, 3.235), (0.5317, -3.036, 3.617), (-0.5317, -3.036, 3.617), (-0.4949, -2.536, 4.457), (-0.48, -1.719, 5.139), (-0.4949, -1.816, 3.747), (-0.48, -1.319, 4.14), (0.4949, -2.536, 4.457), (0.48, -1.719, 5.139), (0.4949, -1.816, 3.747), (0.48, -1.319, 4.14), (-0.5317, -1.843, 5.101), (-0.5317, -1.375, 4.024), (0.5317, -1.375, 4.024), (0.5317, -1.843, 5.101), (-0.5317, -1.68, 3.815), (0.5317, -1.68, 3.815), (0.5317, -2.448, 4.582), (-0.5317, -2.448, 4.582), (-0.4949, -1.637, 5.18), (-0.48, -0.9777, 5.376), (-0.4949, -1.286, 4.232), (-0.48, -0.6693, 4.377), (0.4949, -1.637, 5.18), (0.48, -0.9777, 5.376), (0.4949, -1.286, 4.232), (0.48, -0.6693, 4.377), (-0.5317, -1.105, 5.394), (-0.5317, -0.7692, 4.296), (0.5317, -0.7692, 4.296), (0.5317, -1.105, 5.394), (-0.5317, -1.134, 4.236), (0.5317, -1.134, 4.236), (0.5317, -1.504, 5.255), (-0.5317, -1.504, 5.255), (-0.4949, -0.9127, 5.394), (-0.4949, -0.5768, 4.44), (0.4949, -0.9127, 5.394), (0.4949, -0.5768, 4.44), (-0.5317, 0.0, 5.576), (-0.5317, 0.0, 4.497), (0.5317, 0.0, 4.497), (0.5317, 0.0, 5.576), (-0.5317, -0.4246, 4.442), (0.5317, -0.4246, 4.442), (0.5317, -0.7792, 5.467), (-0.5317, -0.7792, 5.467)], [], [(8, 1, 3, 9), (9, 3, 7, 10), (10, 7, 5, 11), (11, 5, 1, 8), (2, 6, 4, 0), (7, 3, 1, 5), (14, 11, 8, 15), (13, 10, 11, 14), (12, 9, 10, 13), (15, 8, 9, 12), (0, 15, 12, 2), (2, 12, 13, 6), (6, 13, 14, 4), (4, 14, 15, 0), (24, 17, 19, 25), (25, 19, 23, 26), (26, 23, 21, 27), (27, 21, 17, 24), (18, 22, 20, 16), (23, 19, 17, 21), (30, 27, 24, 31), (29, 26, 27, 30), (28, 25, 26, 29), (31, 24, 25, 28), (16, 31, 28, 18), (18, 28, 29, 22), (22, 29, 30, 20), (20, 30, 31, 16), (40, 33, 35, 41), (41, 35, 39, 42), (42, 39, 37, 43), (43, 37, 33, 40), (34, 38, 36, 32), (39, 35, 33, 37), (46, 43, 40, 47), (45, 42, 43, 46), (44, 41, 42, 45), (47, 40, 41, 44), (32, 47, 44, 34), (34, 44, 45, 38), (38, 45, 46, 36), (36, 46, 47, 32), (56, 49, 51, 57), (57, 51, 55, 58), (58, 55, 53, 59), (59, 53, 49, 56), (50, 54, 52, 48), (55, 51, 49, 53), (62, 59, 56, 63), (61, 58, 59, 62), (60, 57, 58, 61), (63, 56, 57, 60), (48, 63, 60, 50), (50, 60, 61, 54), (54, 61, 62, 52), (52, 62, 63, 48), (72, 65, 67, 73), (73, 67, 71, 74), (74, 71, 69, 75), (75, 69, 65, 72), (66, 70, 68, 64), (71, 67, 65, 69), (78, 75, 72, 79), (77, 74, 75, 78), (76, 73, 74, 77), (79, 72, 73, 76), (64, 79, 76, 66), (66, 76, 77, 70), (70, 77, 78, 68), (68, 78, 79, 64), (88, 81, 83, 89), (89, 83, 87, 90), (90, 87, 85, 91), (91, 85, 81, 88), (82, 86, 84, 80), (87, 83, 81, 85), (94, 91, 88, 95), (93, 90, 91, 94), (92, 89, 90, 93), (95, 88, 89, 92), (80, 95, 92, 82), (82, 92, 93, 86), (86, 93, 94, 84), (84, 94, 95, 80), (104, 97, 99, 105), (105, 99, 103, 106), (106, 103, 101, 107), (107, 101, 97, 104), (98, 102, 100, 96), (103, 99, 97, 101), (110, 107, 104, 111), (109, 106, 107, 110), (108, 105, 106, 109), (111, 104, 105, 108), (96, 111, 108, 98), (98, 108, 109, 102), (102, 109, 110, 100), (100, 110, 111, 96), (113, 115, 114, 112), (122, 119, 116, 123), (121, 118, 119, 122), (120, 117, 118, 121), (123, 116, 117, 120), (112, 123, 120, 113), (113, 120, 121, 115), (115, 121, 122, 114), (114, 122, 123, 112)])
me_cube_006.materials.append(mat_stone)
me_cube_006.use_remesh_preserve_volume = False
me_cube_006.use_remesh_preserve_attributes = False
me_cube_006.use_mirror_vertex_groups = False
me_cube_006.update()
me_cube_005 = bpy.data.meshes.new('Cube.005')
me_cube_005.from_pydata([(0.3406, -1.426, 0.427), (0.9417, -1.426, 0.427), (0.3406, -1.228, 0.427), (0.9417, -1.228, 0.427), (0.9417, -1.426, 0.4844), (0.3406, -1.426, 0.4844), (0.9417, -1.228, 0.4844), (0.3406, -1.228, 0.4844)], [], [(0, 2, 3, 1), (5, 4, 6, 7), (0, 1, 4, 5), (3, 2, 7, 6), (1, 3, 6, 4), (2, 0, 5, 7)])
me_cube_005.materials.append(mat_stone)
me_cube_005.use_remesh_preserve_volume = False
me_cube_005.use_remesh_preserve_attributes = False
me_cube_005.use_mirror_vertex_groups = False
me_cube_005.update()
me_cube_004 = bpy.data.meshes.new('Cube.004')
me_cube_004.from_pydata([(0.6523, -1.233, 0.5089), (0.6523, -1.233, 1.215), (0.6523, -1.186, 0.5089), (0.6523, -1.186, 1.215), (0.63, -1.233, 1.215), (0.63, -1.233, 0.5089), (0.63, -1.186, 1.215), (0.63, -1.186, 0.5089)], [], [(0, 2, 3, 1), (5, 4, 6, 7), (2, 0, 5, 7), (0, 1, 4, 5), (1, 3, 6, 4), (3, 2, 7, 6)])
me_cube_004.materials.append(mat_wood)
me_cube_004.use_remesh_preserve_volume = False
me_cube_004.use_remesh_preserve_attributes = False
me_cube_004.use_mirror_vertex_groups = False
me_cube_004.update()
me_cube_003 = bpy.data.meshes.new('Cube.003')
me_cube_003.from_pydata([(0.4151, -1.237, 0.9805), (0.8672, -1.237, 0.9805), (0.4151, -1.191, 0.9805), (0.8672, -1.191, 0.9805), (0.8672, -1.237, 1.003), (0.4151, -1.237, 1.003), (0.8672, -1.191, 1.003), (0.4151, -1.191, 1.003)], [], [(0, 2, 3, 1), (5, 4, 6, 7), (2, 0, 5, 7), (0, 1, 4, 5), (1, 3, 6, 4), (3, 2, 7, 6)])
me_cube_003.materials.append(mat_wood)
me_cube_003.use_remesh_preserve_volume = False
me_cube_003.use_remesh_preserve_attributes = False
me_cube_003.use_mirror_vertex_groups = False
me_cube_003.update()
me_cube_002 = bpy.data.meshes.new('Cube.002')
me_cube_002.from_pydata([(0.3897, -1.267, 0.4747), (0.3897, -1.267, 1.249), (0.8926, -1.267, 0.4747), (0.8926, -1.267, 1.249), (0.8668, -1.267, 0.5143), (0.4155, -1.267, 0.5143), (0.8668, -1.267, 1.209), (0.4155, -1.267, 1.209), (0.8668, -1.167, 0.5143), (0.4155, -1.167, 0.5143), (0.8668, -1.167, 1.209), (0.4155, -1.167, 1.209), (0.3897, -1.18, 0.4747), (0.3897, -1.18, 1.249), (0.8926, -1.18, 0.4747), (0.8926, -1.18, 1.249)], [], [(0, 1, 13, 12), (7, 5, 9, 11), (1, 0, 5, 7), (0, 2, 4, 5), (2, 3, 6, 4), (3, 1, 7, 6), (9, 8, 10, 11), (5, 4, 8, 9), (4, 6, 10, 8), (6, 7, 11, 10), (2, 0, 12, 14), (3, 2, 14, 15), (1, 3, 15, 13)])
me_cube_002.polygons.foreach_set('material_index', [0, 0, 0, 0, 0, 0, 1, 0, 0, 0, 0, 0, 0])
me_cube_002.materials.append(mat_wood)
me_cube_002.materials.append(mat_material_003)
me_cube_002.use_remesh_preserve_volume = False
me_cube_002.use_remesh_preserve_attributes = False
me_cube_002.use_mirror_vertex_groups = False
me_cube_002.update()
me_cube_001 = bpy.data.meshes.new('Cube.001')
me_cube_001.from_pydata([(0.0, -1.601, 1.288), (0.0, 0.0, 2.61), (1.686, -1.601, 1.288), (1.686, 0.0, 2.61), (1.686, -1.722, 1.422), (0.0, -1.722, 1.422), (1.686, 0.0, 2.854), (0.0, 0.0, 2.854), (0.0, -0.8434, 1.847), (1.686, -0.8434, 1.847), (0.0, -0.9099, 2.031), (1.686, -0.9099, 2.031)], [], [(8, 1, 3, 9), (10, 11, 6, 7), (0, 2, 4, 5), (9, 3, 6, 11), (2, 9, 11, 4), (5, 4, 11, 10), (0, 8, 9, 2)])
me_cube_001.materials.append(mat_wood)
me_cube_001.use_remesh_preserve_volume = False
me_cube_001.use_remesh_preserve_attributes = False
me_cube_001.use_mirror_vertex_groups = False
me_cube_001.update()
me_cube = bpy.data.meshes.new('Cube')
me_cube.from_pydata([(1.524, -1.0, -1.0), (1.524, -1.0, 0.2165), (1.524, -1.302, 0.291), (1.524, -1.302, 1.433), (1.524, -0.1984, 2.431), (0.0, -1.0, -1.0), (0.0, -1.0, 0.2165), (0.0, -1.302, 0.291), (0.0, -1.302, 1.433), (0.0, -0.1984, 2.431), (1.232, -1.0, -1.0), (1.232, -1.0, 0.2165), (1.232, -1.302, 0.291), (1.232, -1.302, 1.433), (1.012, -0.1984, 2.431), (1.524, 0.0, -1.0), (1.524, 0.0, 0.2165), (1.524, 0.0, 0.291), (1.524, 0.0, 1.433), (1.524, 0.0, 2.431), (0.0, 0.0, 2.431), (0.0, 0.0, -1.0), (1.012, 0.0, 2.431), (1.012, 0.0, -1.0), (1.524, -1.205, 0.2165), (1.524, -1.205, -1.0), (1.232, -1.205, -1.0), (1.524, -1.508, 0.291), (1.524, -1.508, 1.433), (1.232, -1.205, 0.2165), (1.232, -1.508, 0.291), (1.232, -1.508, 1.433), (1.578, -1.0, 0.2165), (1.578, -1.0, -1.0), (1.578, -1.302, 0.291), (1.578, -1.302, 1.433), (1.578, -1.205, 0.2165), (1.578, -1.205, -1.0), (1.578, -1.508, 0.291), (1.578, -1.508, 1.433)], [], [(15, 16, 1, 0), (23, 15, 0, 10), (1, 2, 34, 32), (24, 25, 37, 36), (13, 3, 4, 14), (22, 20, 9, 14), (10, 11, 6, 5), (12, 11, 29, 30), (19, 22, 14, 4), (8, 13, 14, 9), (7, 12, 13, 8), (6, 11, 12, 7), (21, 23, 10, 5), (2, 17, 18, 3), (3, 18, 19, 4), (1, 16, 17, 2), (29, 24, 27, 30), (30, 27, 28, 31), (25, 24, 29, 26), (11, 10, 26, 29), (10, 0, 25, 26), (3, 13, 31, 28), (13, 12, 30, 31), (2, 3, 35, 34), (32, 34, 38, 36), (34, 35, 39, 38), (33, 32, 36, 37), (25, 0, 33, 37), (28, 27, 38, 39), (3, 28, 39, 35), (0, 1, 32, 33), (27, 24, 36, 38)])
me_cube.polygons.foreach_set('material_index', [0, 0, 0, 0, 0, 0, 0, 1, 0, 0, 0, 0, 0, 0, 0, 0, 1, 1, 1, 1, 1, 1, 1, 0, 1, 1, 1, 1, 0, 1, 0, 0])
me_cube.materials.append(mat_wall)
me_cube.materials.append(mat_stone)
me_cube.use_remesh_preserve_volume = False
me_cube.use_remesh_preserve_attributes = False
me_cube.use_mirror_vertex_groups = False
me_cube.update()
me_plane_001 = bpy.data.meshes.new('Plane.001')
me_plane_001.from_pydata([(-6.143, -6.143, 0.0), (6.143, -6.143, 0.0), (-6.143, 6.143, 0.0), (6.143, 6.143, 0.0)], [], [(0, 1, 3, 2)])
me_plane_001.materials.append(mat_material)
me_plane_001.use_remesh_preserve_volume = False
me_plane_001.use_remesh_preserve_attributes = False
me_plane_001.use_mirror_vertex_groups = False
me_plane_001.update()
me_cylinder = bpy.data.meshes.new('Cylinder')
me_cylinder.from_pydata([(0.0, 0.1, -1.993), (0.0, 0.1, 2.491), (0.07071, 0.07071, -1.993), (0.07071, 0.07071, 2.491), (0.1, -4.371e-09, -1.993), (0.1, -4.371e-09, 2.491), (0.07071, -0.07071, -1.993), (0.07071, -0.07071, 2.491), (-8.742e-09, -0.1, -1.993), (-8.742e-09, -0.1, 2.491), (-0.07071, -0.07071, -1.993), (-0.07071, -0.07071, 2.491), (-0.1, 1.192e-09, -1.993), (-0.1, 1.192e-09, 2.491), (-0.07071, 0.07071, -1.993), (-0.07071, 0.07071, 2.491)], [], [(0, 1, 3, 2), (2, 3, 5, 4), (4, 5, 7, 6), (6, 7, 9, 8), (8, 9, 11, 10), (10, 11, 13, 12), (3, 1, 15, 13, 11, 9, 7, 5), (12, 13, 15, 14), (14, 15, 1, 0), (0, 2, 4, 6, 8, 10, 12, 14)])
me_cylinder.polygons.foreach_set('use_smooth', [True] * 10)
_k = {(0, 2): 1.0, (1, 3): 1.0, (2, 4): 1.0, (3, 5): 1.0, (4, 6): 1.0, (5, 7): 1.0, (6, 8): 1.0, (7, 9): 1.0, (8, 10): 1.0, (9, 11): 1.0, (10, 12): 1.0, (11, 13): 1.0, (12, 14): 1.0, (13, 15): 1.0, (0, 14): 1.0, (1, 15): 1.0}
me_cylinder.attributes.new('crease_edge', 'FLOAT', 'EDGE').data.foreach_set('value', [_k.get((min(e.vertices), max(e.vertices)), 0.0) for e in me_cylinder.edges])
me_cylinder.use_remesh_preserve_volume = False
me_cylinder.use_remesh_preserve_attributes = False
me_cylinder.use_mirror_vertex_groups = False
me_cylinder.update()

# ---- objects
ob_cylinder_002 = bpy.data.objects.new('Cylinder.002', me_cylinder_002)
ob_cube_027 = bpy.data.objects.new('Cube.027', me_cube_028)
ob_emptycenter = bpy.data.objects.new('EmptyCenter', None)
ob_cube_026 = bpy.data.objects.new('Cube.026', me_cube_027)
ob_cube_025 = bpy.data.objects.new('Cube.025', me_cube_026)
ob_cube_024 = bpy.data.objects.new('Cube.024', me_cube_025)
ob_cube_023 = bpy.data.objects.new('Cube.023', me_cube_024)
ob_cube_022 = bpy.data.objects.new('Cube.022', me_cube_023)
ob_cube_021 = bpy.data.objects.new('Cube.021', me_cube_022)
ob_cube_020 = bpy.data.objects.new('Cube.020', me_cube_021)
ob_cube_019 = bpy.data.objects.new('Cube.019', me_cube_020)
ob_cube_018 = bpy.data.objects.new('Cube.018', me_cube_019)
ob_cube_017 = bpy.data.objects.new('Cube.017', me_cube_018)
ob_cube_016 = bpy.data.objects.new('Cube.016', me_cube_017)
ob_cube_015 = bpy.data.objects.new('Cube.015', me_cube_016)
ob_cube_014 = bpy.data.objects.new('Cube.014', me_cube_015)
ob_cylinder_001 = bpy.data.objects.new('Cylinder.001', me_cylinder_001)
ob_cube_013 = bpy.data.objects.new('Cube.013', me_cube_014)
ob_cube_012 = bpy.data.objects.new('Cube.012', me_cube_013)
ob_cube_011 = bpy.data.objects.new('Cube.011', me_cube_012)
ob_cube_010 = bpy.data.objects.new('Cube.010', me_cube_010)
ob_cube_009 = bpy.data.objects.new('Cube.009', me_cube_009)
ob_cube_008 = bpy.data.objects.new('Cube.008', me_cube_008)
ob_cube_007 = bpy.data.objects.new('Cube.007', me_cube_007)
ob_cube_006 = bpy.data.objects.new('Cube.006', me_cube_006)
ob_cube_005 = bpy.data.objects.new('Cube.005', me_cube_005)
ob_cube_004 = bpy.data.objects.new('Cube.004', me_cube_004)
ob_cube_003 = bpy.data.objects.new('Cube.003', me_cube_003)
ob_cube_002 = bpy.data.objects.new('Cube.002', me_cube_002)
ob_cube_001 = bpy.data.objects.new('Cube.001', me_cube_001)
ob_cube = bpy.data.objects.new('Cube', me_cube)
ob_plane = bpy.data.objects.new('Plane', me_plane_001)
ob_cylinder = bpy.data.objects.new('Cylinder', me_cylinder)
ob_lamp = bpy.data.objects.new('Lamp', light_lamp)
ob_camera = bpy.data.objects.new('Camera', cam_camera)

# ---- transforms, parenting, visibility, modifiers, constraints
ob_cylinder_002.location = (-0.8403, -1.246, 0.1537)
ob_cylinder_002.scale = (0.6453, 0.6453, 0.1863)
ob_cylinder_002.lineart.crease_threshold = 0.0
ob_cube_027.location = (1.539, 0.0, 3.675)
ob_cube_027.rotation_euler = (0.0, -0.0, 1.571)
ob_cube_027.scale = (0.4403, 0.4403, 0.4403)
ob_cube_027.lineart.crease_threshold = 0.0
ob_emptycenter.location = (0.0, 0.0, 0.0)
ob_emptycenter.empty_image_offset = (0.0, 0.0)
ob_emptycenter.lineart.crease_threshold = 0.0
ob_cube_026.location = (1.539, 0.0, 2.414)
ob_cube_026.rotation_euler = (0.0, -0.0, 1.571)
ob_cube_026.scale = (0.4403, 0.4403, 0.4403)
ob_cube_026.lineart.crease_threshold = 0.0
_m = ob_cube_026.modifiers.new('Array', 'ARRAY')
_m.count = 3
_m.constant_offset_displace = (0.0, 0.0, 0.0)
_m.relative_offset_displace = (0.0, 0.0, 5.0)
_m = ob_cube_026.modifiers.new('Mirror', 'MIRROR')
_m.use_axis = (False, True, False)
_m.mirror_object = ob_emptycenter
ob_cube_025.location = (1.539, 0.0, 3.675)
ob_cube_025.rotation_euler = (0.0, -0.0, 1.571)
ob_cube_025.scale = (0.4403, 0.4403, 0.4403)
ob_cube_025.lineart.crease_threshold = 0.0
_m = ob_cube_025.modifiers.new('Array', 'ARRAY')
_m.count = 4
_m.constant_offset_displace = (0.0, 0.0, 0.0)
_m.relative_offset_displace = (0.0, 0.0, 5.0)
ob_cube_024.location = (1.539, 0.0, 3.675)
ob_cube_024.rotation_euler = (0.0, -0.0, 1.571)
ob_cube_024.scale = (0.4403, 0.4403, 0.4403)
ob_cube_024.lineart.crease_threshold = 0.0
ob_cube_023.location = (1.547, 0.0, 2.227)
ob_cube_023.scale = (0.4403, 0.4403, 0.4403)
ob_cube_023.lineart.crease_threshold = 0.0
_m = ob_cube_023.modifiers.new('Array', 'ARRAY')
_m.count = 3
_m.constant_offset_displace = (0.0, 0.0, 0.0)
_m.relative_offset_displace = (-10.0, 0.0, 0.0)
ob_cube_022.location = (1.547, 0.0, 2.227)
ob_cube_022.scale = (0.4403, 0.4403, 0.4403)
ob_cube_022.lineart.crease_threshold = 0.0
ob_cube_021.location = (1.932, -0.5939, 0.9328)
ob_cube_021.rotation_euler = (-0.2854, -2.128e-08, 1.571)
ob_cube_021.scale = (0.6977, 0.6411, 0.6411)
ob_cube_021.lineart.crease_threshold = 0.0
_m = ob_cube_021.modifiers.new('Array', 'ARRAY')
_m.count = 5
_m.constant_offset_displace = (0.0, 0.0, 0.0)
_m.relative_offset_displace = (1.1, 0.0, 0.0)
_m = ob_cube_021.modifiers.new('Array.001', 'ARRAY')
_m.count = 1
_m.constant_offset_displace = (0.0, 0.0, 0.0)
_m.relative_offset_displace = (0.0, -0.7, -0.9)
_m = ob_cube_021.modifiers.new('Mirror', 'MIRROR')
_m.use_axis = (False, False, False)
ob_cube_020.location = (1.681, -0.5939, 1.013)
ob_cube_020.rotation_euler = (-0.0473, -3.57e-09, 1.571)
ob_cube_020.scale = (0.6977, 0.6411, 0.6411)
ob_cube_020.lineart.crease_threshold = 0.0
_m = ob_cube_020.modifiers.new('Array', 'ARRAY')
_m.count = 5
_m.constant_offset_displace = (0.0, 0.0, 0.0)
_m.relative_offset_displace = (1.1, 0.0, 0.0)
_m = ob_cube_020.modifiers.new('Array.001', 'ARRAY')
_m.count = 1
_m.constant_offset_displace = (0.0, 0.0, 0.0)
_m.relative_offset_displace = (0.0, -0.7, -0.9)
_m = ob_cube_020.modifiers.new('Mirror', 'MIRROR')
_m.use_axis = (False, False, False)
ob_cube_019.location = (1.417, -0.5939, 1.164)
ob_cube_019.rotation_euler = (-0.0473, -3.57e-09, 1.571)
ob_cube_019.scale = (0.6977, 0.6411, 0.6411)
ob_cube_019.lineart.crease_threshold = 0.0
_m = ob_cube_019.modifiers.new('Array', 'ARRAY')
_m.count = 5
_m.constant_offset_displace = (0.0, 0.0, 0.0)
_m.relative_offset_displace = (1.1, 0.0, 0.0)
_m = ob_cube_019.modifiers.new('Array.001', 'ARRAY')
_m.constant_offset_displace = (0.0, 0.0, 0.0)
_m.relative_offset_displace = (0.0, -0.7, -0.9)
_m = ob_cube_019.modifiers.new('Mirror', 'MIRROR')
_m.use_axis = (False, False, False)
ob_cube_018.location = (1.37, -0.5487, 2.45)
ob_cube_018.rotation_euler = (0.0, -0.0, 1.571)
ob_cube_018.scale = (0.6411, 0.6411, 0.6411)
ob_cube_018.lineart.crease_threshold = 0.0
_m = ob_cube_018.modifiers.new('Array', 'ARRAY')
_m.count = 5
_m.constant_offset_displace = (0.0, 0.0, 0.0)
_m.relative_offset_displace = (1.1, 0.0, 0.0)
_m = ob_cube_018.modifiers.new('Array.001', 'ARRAY')
_m.count = 4
_m.constant_offset_displace = (0.0, 0.0, 0.0)
_m.relative_offset_displace = (0.0, -0.7, -0.9)
_m = ob_cube_018.modifiers.new('Mirror', 'MIRROR')
_m.use_axis = (False, False, False)
ob_cube_017.location = (-0.8437, 1.136, 2.876)
ob_cube_017.scale = (0.1898, 0.1898, 0.1898)
ob_cube_017.lineart.crease_threshold = 0.0
ob_cube_016.location = (-0.04901, -1.118, 2.832)
ob_cube_016.scale = (0.3949, 0.3949, 0.3949)
ob_cube_016.lineart.crease_threshold = 0.0
ob_cube_015.location = (0.0, -0.8579, 3.318)
ob_cube_015.rotation_euler = (0.0, -0.0, -1.571)
ob_cube_015.scale = (0.4852, 0.4852, 0.4852)
ob_cube_015.lineart.crease_threshold = 0.0
_m = ob_cube_015.modifiers.new('Mirror', 'MIRROR')
ob_cube_014.location = (0.0, -0.8579, 3.065)
ob_cube_014.rotation_euler = (0.0, -0.0, -1.571)
ob_cube_014.scale = (0.4852, 0.4852, 0.4852)
ob_cube_014.lineart.crease_threshold = 0.0
_m = ob_cube_014.modifiers.new('Array', 'ARRAY')
_m.count = 5
_m.constant_offset_displace = (0.0, 0.0, 0.0)
_m.relative_offset_displace = (1.1, 0.0, 0.0)
_m = ob_cube_014.modifiers.new('Array.001', 'ARRAY')
_m.count = 6
_m.constant_offset_displace = (0.0, 0.0, 0.0)
_m.relative_offset_displace = (0.0, -0.7, -0.9)
_m = ob_cube_014.modifiers.new('Mirror', 'MIRROR')
_m.use_axis = (True, True, False)
ob_cylinder_001.location = (0.7851, -1.374, 0.4226)
ob_cylinder_001.scale = (0.286, 0.286, 0.1421)
ob_cylinder_001.lineart.crease_threshold = 0.0
_m = ob_cylinder_001.modifiers.new('Array', 'ARRAY')
_m.count = 11
_m.constant_offset_displace = (0.0, 0.0, 0.0)
_m.relative_offset_displace = (-1.01, 0.0, 0.0)
_m = ob_cylinder_001.modifiers.new('Array.001', 'ARRAY')
_m.constant_offset_displace = (0.0, 0.0, 0.0)
_m.relative_offset_displace = (0.05, 0.0, 1.0)
_m = ob_cylinder_001.modifiers.new('Array.002', 'ARRAY')
_m.count = 4
_m.constant_offset_displace = (0.0, 0.0, 0.0)
_m.relative_offset_displace = (0.0, 0.0, 1.0)
ob_cube_013.location = (0.0, 0.0, 3.213)
ob_cube_013.lineart.crease_threshold = 0.0
_m = ob_cube_013.modifiers.new('Array', 'ARRAY')
_m.count = 5
_m.constant_offset_displace = (0.0, 0.0, 0.0)
_m.relative_offset_displace = (1.1, 0.0, 0.0)
_m = ob_cube_013.modifiers.new('Array.001', 'ARRAY')
_m.count = 3
_m.constant_offset_displace = (0.0, 0.0, 0.0)
_m.relative_offset_displace = (0.0, -0.7, -0.9)
_m = ob_cube_013.modifiers.new('Mirror', 'MIRROR')
_m.use_axis = (True, True, False)
ob_cube_012.location = (0.0, 0.0, 3.213)
ob_cube_012.lineart.crease_threshold = 0.0
_m = ob_cube_012.modifiers.new('Array', 'ARRAY')
_m.count = 5
_m.constant_offset_displace = (0.0, 0.0, 0.0)
_m.relative_offset_displace = (1.1, 0.0, 0.0)
_m = ob_cube_012.modifiers.new('Array.001', 'ARRAY')
_m.count = 4
_m.constant_offset_displace = (0.0, 0.0, 0.0)
_m.relative_offset_displace = (0.0, -0.7, -0.9)
_m = ob_cube_012.modifiers.new('Mirror', 'MIRROR')
_m.use_axis = (True, True, False)
ob_cube_011.location = (0.0, 0.0, 3.733)
ob_cube_011.lineart.crease_threshold = 0.0
_m = ob_cube_011.modifiers.new('Mirror', 'MIRROR')
ob_cube_010.location = (1.652, 0.0, 0.8976)
ob_cube_010.scale = (0.08422, 0.3257, 0.08422)
ob_cube_010.lineart.crease_threshold = 0.0
_m = ob_cube_010.modifiers.new('Mirror', 'MIRROR')
_m.use_axis = (False, True, False)
ob_cube_009.location = (1.652, 0.0, 1.26)
ob_cube_009.scale = (0.08422, 0.3257, 0.08422)
ob_cube_009.lineart.crease_threshold = 0.0
ob_cube_008.location = (1.705, 0.0, -0.04276)
ob_cube_008.scale = (0.08422, 0.4304, 0.08422)
ob_cube_008.lineart.crease_threshold = 0.0
ob_cube_007.location = (1.652, 0.0, 0.0)
ob_cube_007.scale = (0.08422, 0.3257, 0.08422)
ob_cube_007.lineart.crease_threshold = 0.0
ob_cube_006.location = (1.56, 0.0, 0.1706)
ob_cube_006.scale = (0.1784, 0.1784, 0.1784)
ob_cube_006.lineart.crease_threshold = 0.0
_m = ob_cube_006.modifiers.new('Mirror', 'MIRROR')
_m.use_axis = (False, True, False)
ob_cube_005.location = (0.0, -0.1994, 0.9976)
ob_cube_005.lineart.crease_threshold = 0.0
_m = ob_cube_005.modifiers.new('Mirror', 'MIRROR')
_m.use_axis = (True, True, False)
ob_cube_004.location = (0.0, -0.1994, 0.9976)
ob_cube_004.lineart.crease_threshold = 0.0
_m = ob_cube_004.modifiers.new('Mirror', 'MIRROR')
_m.use_axis = (True, True, False)
ob_cube_003.location = (0.0, -0.1994, 0.9976)
ob_cube_003.lineart.crease_threshold = 0.0
_m = ob_cube_003.modifiers.new('Mirror', 'MIRROR')
_m.use_axis = (True, True, False)
_m = ob_cube_003.modifiers.new('Array', 'ARRAY')
_m.constant_offset_displace = (0.0, 0.0, 0.0)
_m.relative_offset_displace = (0.0, 0.0, -10.0)
ob_cube_002.location = (0.0, -0.1994, 0.9976)
ob_cube_002.lineart.crease_threshold = 0.0
_m = ob_cube_002.modifiers.new('Mirror', 'MIRROR')
_m.use_axis = (True, True, False)
ob_cube_001.location = (0.0, 0.0, 0.9976)
ob_cube_001.lineart.crease_threshold = 0.0
_m = ob_cube_001.modifiers.new('Mirror', 'MIRROR')
_m.use_axis = (True, True, False)
ob_cube.location = (0.0, 0.0, 0.9976)
ob_cube.lineart.crease_threshold = 0.0
_m = ob_cube.modifiers.new('Mirror', 'MIRROR')
_m.use_axis = (True, True, False)
ob_plane.location = (0.0, 0.0, 0.0)
ob_plane.visible_diffuse = False
ob_plane.visible_glossy = False
ob_plane.visible_transmission = False
ob_plane.visible_volume_scatter = False
ob_plane.visible_shadow = False
ob_plane.is_shadow_catcher = True
ob_plane.lineart.crease_threshold = 0.0
ob_cylinder.location = (0.0, -8.644, 0.9773)
ob_cylinder.scale = (0.5466, 0.5466, 0.5466)
ob_cylinder.lineart.crease_threshold = 0.0
_m = ob_cylinder.modifiers.new('Subsurf', 'SUBSURF')
_m.uv_smooth = 'PRESERVE_CORNERS'
_m.quality = 2
_m.show_only_control_edges = False
ob_lamp.location = (5.75, 1.005, 9.687)
ob_lamp.rotation_euler = (0.6503, 0.05522, 1.866)
ob_lamp.lock_rotations_4d = False
ob_lamp.empty_display_type = 'ARROWS'
ob_lamp.color = (0.0, 0.0, 0.0, 0.0)
ob_lamp.lineart.crease_threshold = 0.0
ob_camera.location = (10.0, -10.0, 9.7)
ob_camera.rotation_euler = (1.052, 0.0, 0.7854)
ob_camera.lock_rotations_4d = False
ob_camera.empty_display_type = 'ARROWS'
ob_camera.color = (0.0, 0.0, 0.0, 0.0)
ob_camera.display_type = 'WIRE'
ob_camera.lineart.crease_threshold = 0.0

# ---- collection membership
col_collection_1.objects.link(ob_cylinder_002)
col_collection_1.objects.link(ob_cube_027)
col_collection_1.objects.link(ob_emptycenter)
col_collection_1.objects.link(ob_cube_026)
col_collection_1.objects.link(ob_cube_025)
col_collection_1.objects.link(ob_cube_024)
col_collection_1.objects.link(ob_cube_023)
col_collection_1.objects.link(ob_cube_022)
col_collection_1.objects.link(ob_cube_021)
col_collection_1.objects.link(ob_cube_020)
col_collection_1.objects.link(ob_cube_019)
col_collection_1.objects.link(ob_cube_018)
col_collection_1.objects.link(ob_cube_017)
col_collection_1.objects.link(ob_cube_016)
col_collection_1.objects.link(ob_cube_015)
col_collection_1.objects.link(ob_cube_014)
col_collection_1.objects.link(ob_cylinder_001)
col_collection_1.objects.link(ob_cube_013)
col_collection_1.objects.link(ob_cube_012)
col_collection_1.objects.link(ob_cube_011)
col_collection_1.objects.link(ob_cube_010)
col_collection_1.objects.link(ob_cube_009)
col_collection_1.objects.link(ob_cube_008)
col_collection_1.objects.link(ob_cube_007)
col_collection_1.objects.link(ob_cube_006)
col_collection_1.objects.link(ob_cube_005)
col_collection_1.objects.link(ob_cube_004)
col_collection_1.objects.link(ob_cube_003)
col_collection_1.objects.link(ob_cube_002)
col_collection_1.objects.link(ob_cube_001)
col_collection_1.objects.link(ob_cube)
col_collection_1.objects.link(ob_plane)
col_collection_1.objects.link(ob_cylinder)
col_collection_1.objects.link(ob_lamp)
col_collection_1.objects.link(ob_camera)

# ---- scene / render settings (as saved in the file)
scene.camera = ob_camera
scene.frame_start = 1; scene.frame_end = 250; scene.frame_set(1)
scene.render.engine = 'CYCLES'
scene.render.resolution_x = 128
scene.render.resolution_y = 128
scene.render.dither_intensity = 0.0
scene.render.film_transparent = True
scene.cycles.use_denoising = False
scene.cycles.samples = 256
scene.cycles.sampling_pattern = 'TABULATED_SOBOL'
scene.cycles.use_adaptive_sampling = False
scene.cycles.use_light_tree = False
scene.cycles.blur_glossy = 0.0
scene.cycles.sample_clamp_indirect = 0.0
scene.view_settings.view_transform = 'Standard'
bpy.context.view_layer.update()
